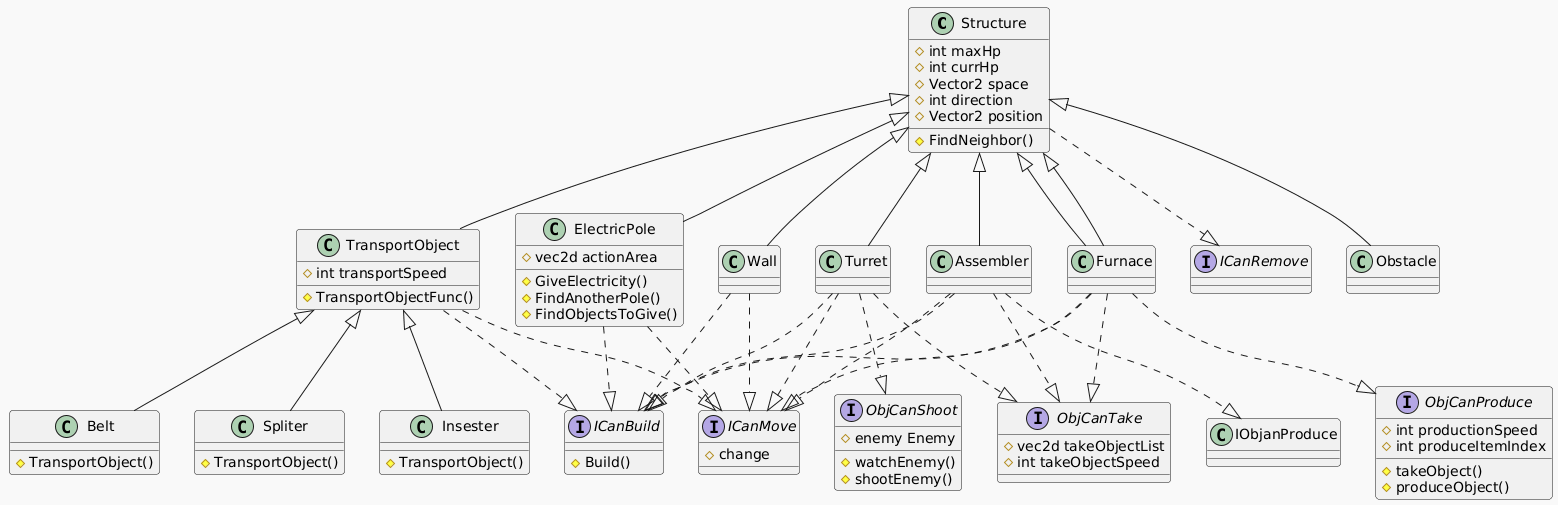

The diagram above was rendered by PlantUML. Its source (embedded in the PNG):
@startuml
Structure <|-- Furnace


!theme mars
' UML diagram for Structure and its subtypes (PlantUML) with clearer interface layout

class Structure {
  # int maxHp
  # int currHp
  # Vector2 space
  # int direction
  # Vector2 position
  # FindNeighbor()
  
}
Structure ..|> ICanRemove

interface ICanBuild {
  # Build()
}
interface ICanMove {
  # change
}
interface ICanRemove {

}
interface ObjCanShoot {
  # enemy Enemy
  # watchEnemy()
  # shootEnemy()
}
interface ObjCanProduce {
  # int productionSpeed
  # takeObject()
  # produceObject()
  # int produceItemIndex
}
interface ObjCanTake {
  # vec2d takeObjectList
  # int takeObjectSpeed
}

class Obstacle
Structure <|-- Obstacle

class Wall
Structure <|-- Wall
Wall ..|> ICanBuild
Wall ..|> ICanMove

class TransportObject {
  # int transportSpeed
  # TransportObjectFunc()
}
Structure <|-- TransportObject
TransportObject ..|> ICanBuild
TransportObject ..|> ICanMove

class Belt {
  # TransportObject()
}
class Spliter {
  # TransportObject()
}
class Insester {
  # TransportObject()
}

TransportObject <|-- Belt
TransportObject <|-- Spliter
TransportObject <|-- Insester

class ElectricPole {
  # vec2d actionArea
  # GiveElectricity()
  # FindAnotherPole()
  # FindObjectsToGive()
}

Structure <|-- ElectricPole
ElectricPole ..|> ICanBuild
ElectricPole ..|> ICanMove

class Turret
Structure <|-- Turret
Turret ..|> ObjCanShoot
Turret ..|> ObjCanTake
Turret ..|> ICanBuild
Turret ..|> ICanMove


class Furnace
Structure <|-- Furnace
Furnace ..|> ObjCanProduce
Furnace ..|> ObjCanTake
Furnace ..|> ICanBuild
Furnace ..|> ICanMove

class Assembler
Structure <|-- Assembler
Assembler ..|> IObjanProduce
Assembler ..|> ObjCanTake
Assembler ..|> ICanBuild
Assembler ..|> ICanMove
@enduml